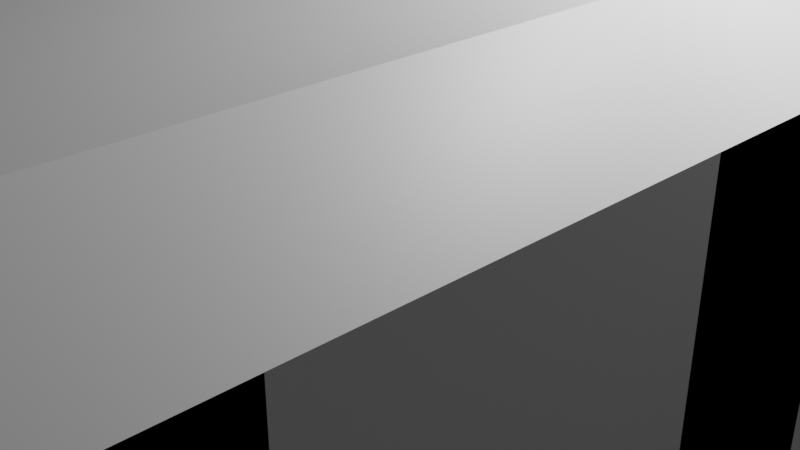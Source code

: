 # Source: ship.blend  (saved by Blender 3.6.11; exported with 4.5.12 LTS)
import bpy
from mathutils import Matrix  # noqa: F401  (used for matrix-valued properties, if any)

bpy.ops.wm.read_factory_settings(use_empty=True)
scene = bpy.context.scene
scene.name = 'Scene'

# ---- collections
col_collection = bpy.data.collections.new('Collection'); scene.collection.children.link(col_collection)

# ---- materials (node trees are filled in below, after node groups)
mat_material = bpy.data.materials.new('Material')
mat_material.alpha_threshold = 0.0
mat_material.use_transparent_shadow = False
mat_material.roughness = 0.5
mat_material.line_color = (0.0, 0.0, 0.0, 1.0)

# ---- node groups
ng_auto_smooth = bpy.data.node_groups.new('Auto Smooth', 'GeometryNodeTree')
_s = ng_auto_smooth.interface.new_socket(name='Geometry', in_out='OUTPUT', socket_type='NodeSocketGeometry')
_s = ng_auto_smooth.interface.new_socket(name='Geometry', in_out='INPUT', socket_type='NodeSocketGeometry')
_s = ng_auto_smooth.interface.new_socket(name='Angle', in_out='INPUT', socket_type='NodeSocketFloat')
_s.subtype = 'ANGLE'
_s.min_value = 0.0
_s.max_value = 3.142
ng_auto_smooth.is_modifier = True
_N = ng_auto_smooth.nodes; _L = ng_auto_smooth.links
n0 = _N.new('NodeGroupOutput'); n0.name = 'Group Output'; n0.location = (480, -100)
n1 = _N.new('NodeGroupInput'); n1.name = 'Group Input'; n1.location = (-420, -300)
n2 = _N.new('NodeGroupInput'); n2.name = 'Group Input.001'; n2.location = (-60, -100)
n3 = _N.new('GeometryNodeSetShadeSmooth'); n3.name = 'Set Shade Smooth'; n3.location = (120, -100)
n3.domain = 'EDGE'
n4 = _N.new('GeometryNodeSetShadeSmooth'); n4.name = 'Set Shade Smooth.001'; n4.location = (300, -100)
n5 = _N.new('GeometryNodeInputMeshEdgeAngle'); n5.name = 'Edge Angle'; n5.location = (-420, -220)
n6 = _N.new('GeometryNodeInputEdgeSmooth'); n6.name = 'Is Edge Smooth'; n6.location = (-60, -160)
n7 = _N.new('GeometryNodeInputShadeSmooth'); n7.name = 'Is Face Smooth'; n7.location = (-240, -340)
n8 = _N.new('FunctionNodeBooleanMath'); n8.name = 'Boolean Math'; n8.location = (-60, -220)
n9 = _N.new('FunctionNodeCompare'); n9.name = 'Compare'; n9.location = (-240, -180)
n9.operation = 'LESS_EQUAL'
_L.new(n5.outputs[0], n9.inputs[0])
_L.new(n4.outputs[0], n0.inputs[0])
_L.new(n1.outputs[1], n9.inputs[1])
_L.new(n9.outputs[0], n8.inputs[0])
_L.new(n7.outputs[0], n8.inputs[1])
_L.new(n2.outputs[0], n3.inputs[0])
_L.new(n6.outputs[0], n3.inputs[1])
_L.new(n3.outputs[0], n4.inputs[0])
_L.new(n8.outputs[0], n3.inputs[2])
n0.is_active_output = True

# ---- material node trees
mat_material.use_nodes = True; mat_material.node_tree.nodes.clear()
_N = mat_material.node_tree.nodes; _L = mat_material.node_tree.links
n0 = _N.new('ShaderNodeOutputMaterial'); n0.name = 'Material Output'; n0.location = (300, 300)
n1 = _N.new('ShaderNodeBsdfPrincipled'); n1.name = 'Principled BSDF'; n1.location = (10, 300)
n1.distribution = 'GGX'
n1.subsurface_method = 'RANDOM_WALK_SKIN'
n1.inputs[3].default_value = 1.45
n1.inputs[27].default_value = (0.0, 0.0, 0.0, 1.0)
n1.inputs[28].default_value = 1.0
_L.new(n1.outputs[0], n0.inputs[0])
n0.is_active_output = True

# ---- world
world_world = bpy.data.worlds.new('World'); scene.world = world_world
world_world.use_nodes = True; world_world.node_tree.nodes.clear()
_N = world_world.node_tree.nodes; _L = world_world.node_tree.links
n0 = _N.new('ShaderNodeOutputWorld'); n0.name = 'World Output'; n0.location = (300, 300)
n1 = _N.new('ShaderNodeBackground'); n1.name = 'Background'; n1.location = (10, 300)
n1.inputs[0].default_value = (0.05088, 0.05088, 0.05088, 1.0)
_L.new(n1.outputs[0], n0.inputs[0])
n0.is_active_output = True
world_world.color = (0.05088, 0.05088, 0.05088)
world_world.use_sun_shadow = False
world_world.sun_shadow_jitter_overblur = 0.0

# ---- cameras
cam_camera = bpy.data.cameras.new('Camera')
cam_camera.clip_end = 100.0
cam_camera.ortho_scale = 7.314

# ---- lights
light_light = bpy.data.lights.new('Light', 'POINT')
light_light.transmission_factor = 0.0
light_light.energy = 1000.0
light_light.shadow_soft_size = 0.1
light_light.shadow_maximum_resolution = 0.006
light_light.use_absolute_resolution = True

# ---- meshes
me_cube = bpy.data.meshes.new('Cube')
me_cube.from_pydata([(1.0, 1.0, 1.0), (1.0, 1.0, -1.0), (1.0, -1.0, 1.0), (1.0, -1.0, -1.0), (-1.0, 1.0, 1.0), (-1.0, 1.0, -1.0), (-1.0, -1.0, 1.0), (-1.0, -1.0, -1.0)], [], [(0, 4, 6, 2), (7, 6, 4, 5), (5, 1, 3, 7), (1, 0, 2, 3)])
me_cube.polygons.foreach_set('use_smooth', [True] * 4)
_uv = me_cube.uv_layers.new(name='UVMap')
_uv.uv.foreach_set('vector', [0.625, 0.5, 0.875, 0.5, 0.875, 0.75, 0.625, 0.75, 0.375, 0.0, 0.625, 0.0, 0.625, 0.25, 0.375, 0.25, 0.125, 0.5, 0.375, 0.5, 0.375, 0.75, 0.125, 0.75, 0.375, 0.5, 0.625, 0.5, 0.625, 0.75, 0.375, 0.75])
me_cube.materials.append(mat_material)
me_cube.use_mirror_vertex_groups = False
me_cube.update()
me_cube_001 = bpy.data.meshes.new('Cube.001')
me_cube_001.from_pydata([(0.74, 1.0, 1.0), (1.0, 1.0, 0.74), (1.0, 1.0, -0.74), (0.74, 1.0, -1.0), (1.0, -1.0, 0.74), (0.74, -1.0, 1.0), (0.74, -1.0, -1.0), (1.0, -1.0, -0.74), (0.6922, 1.0, 0.8845), (0.9252, 0.7899, 0.4821), (0.9252, 0.7899, -0.4821), (0.6922, 1.0, -0.8845), (0.9252, -0.7899, 0.4821), (0.6922, -1.0, 0.8845), (0.6922, -1.0, -0.8845), (0.9252, -0.7899, -0.4821), (0.8845, -1.0, 0.6922), (0.8845, 1.0, 0.6922), (0.8845, 1.0, -0.6922), (0.8845, -1.0, -0.6922), (0.8845, -0.808, 0.5002), (0.8845, 0.808, 0.5002), (0.8845, 0.808, -0.5002), (0.8845, -0.808, -0.5002), (0.0, 1.0, 1.0), (0.0, -1.0, 1.0), (0.0, 1.0, 0.8845), (0.0, -1.0, 0.8845), (0.0, 1.0, -1.0), (0.0, -1.0, -1.0), (0.0, 1.0, -0.8845), (0.0, -1.0, -0.8845), (-0.74, 1.0, 1.0), (-1.0, 1.0, 0.74), (-1.0, 1.0, -0.74), (-0.74, 1.0, -1.0), (-1.0, -1.0, 0.74), (-0.74, -1.0, 1.0), (-0.74, -1.0, -1.0), (-1.0, -1.0, -0.74), (-0.6922, 1.0, 0.8845), (-0.9252, 0.7899, 0.4821), (-0.9252, 0.7899, -0.4821), (-0.6922, 1.0, -0.8845), (-0.9252, -0.7899, 0.4821), (-0.6922, -1.0, 0.8845), (-0.6922, -1.0, -0.8845), (-0.9252, -0.7899, -0.4821), (-0.8845, -1.0, 0.6922), (-0.8845, 1.0, 0.6922), (-0.8845, 1.0, -0.6922), (-0.8845, -1.0, -0.6922), (-0.8845, -0.808, 0.5002), (-0.8845, 0.808, 0.5002), (-0.8845, 0.808, -0.5002), (-0.8845, -0.808, -0.5002)], [], [(28, 3, 6, 29), (0, 5, 4, 1), (6, 3, 2, 7), (2, 1, 4, 7), (30, 31, 14, 11), (8, 17, 16, 13), (14, 19, 18, 11), (10, 15, 12, 9), (0, 1, 17, 8), (4, 5, 13, 16), (6, 7, 19, 14), (2, 3, 11, 18), (1, 2, 18, 17), (7, 4, 16, 19), (24, 0, 8, 26), (29, 6, 14, 31), (21, 20, 16, 17), (23, 22, 18, 19), (22, 21, 17, 18), (20, 23, 19, 16), (9, 12, 20, 21), (15, 10, 22, 23), (10, 9, 21, 22), (12, 15, 23, 20), (5, 25, 27, 13), (8, 13, 27, 26), (0, 24, 25, 5), (3, 28, 30, 11), (28, 29, 38, 35), (32, 33, 36, 37), (38, 39, 34, 35), (34, 39, 36, 33), (30, 43, 46, 31), (40, 45, 48, 49), (46, 43, 50, 51), (42, 41, 44, 47), (32, 40, 49, 33), (36, 48, 45, 37), (38, 46, 51, 39), (34, 50, 43, 35), (33, 49, 50, 34), (39, 51, 48, 36), (24, 26, 40, 32), (29, 31, 46, 38), (53, 49, 48, 52), (55, 51, 50, 54), (54, 50, 49, 53), (52, 48, 51, 55), (41, 53, 52, 44), (47, 55, 54, 42), (42, 54, 53, 41), (44, 52, 55, 47), (37, 45, 27, 25), (40, 26, 27, 45), (32, 37, 25, 24), (35, 43, 30, 28)])
me_cube_001.polygons.foreach_set('use_smooth', [True] * 56)
_uv = me_cube_001.uv_layers.new(name='UVMap')
_uv.uv.foreach_set('vector', [0.25, 0.5, 0.3425, 0.5, 0.3425, 0.75, 0.25, 0.75, 0.6575, 0.5, 0.6575, 0.75, 0.5925, 0.75, 0.5925, 0.5, 0.3425, 0.75, 0.3425, 0.5, 0.4075, 0.5, 0.4075, 0.75, 0.4075, 0.5, 0.5925, 0.5, 0.5925, 0.75, 0.4075, 0.75, 0.25, 0.5, 0.25, 0.75, 0.3425, 0.75, 0.3425, 0.5, 0.6575, 0.5, 0.5925, 0.5, 0.5925, 0.75, 0.6575, 0.75, 0.3425, 0.75, 0.4075, 0.75, 0.4075, 0.5, 0.3425, 0.5, 0.4356, 0.5263, 0.4356, 0.7237, 0.5644, 0.7237, 0.5644, 0.5263, 0.6575, 0.5, 0.5925, 0.5, 0.5925, 0.5, 0.6575, 0.5, 0.5925, 0.75, 0.6575, 0.75, 0.6575, 0.75, 0.5925, 0.75, 0.3425, 0.75, 0.4075, 0.75, 0.4075, 0.75, 0.3425, 0.75, 0.4075, 0.5, 0.3425, 0.5, 0.3425, 0.5, 0.4075, 0.5, 0.5925, 0.5, 0.4075, 0.5, 0.4075, 0.5, 0.5925, 0.5, 0.4075, 0.75, 0.5925, 0.75, 0.5925, 0.75, 0.4075, 0.75, 0.75, 0.5, 0.6575, 0.5, 0.6575, 0.5, 0.75, 0.5, 0.25, 0.75, 0.3425, 0.75, 0.3425, 0.75, 0.25, 0.75, 0.5668, 0.524, 0.5668, 0.726, 0.5925, 0.75, 0.5925, 0.5, 0.4332, 0.726, 0.4332, 0.524, 0.4075, 0.5, 0.4075, 0.75, 0.4332, 0.524, 0.5668, 0.524, 0.5925, 0.5, 0.4075, 0.5, 0.5668, 0.726, 0.4332, 0.726, 0.4075, 0.75, 0.5925, 0.75, 0.5644, 0.5263, 0.5644, 0.7237, 0.5668, 0.726, 0.5668, 0.524, 0.4356, 0.7237, 0.4356, 0.5263, 0.4332, 0.524, 0.4332, 0.726, 0.4356, 0.5263, 0.5644, 0.5263, 0.5668, 0.524, 0.4332, 0.524, 0.5644, 0.7237, 0.4356, 0.7237, 0.4332, 0.726, 0.5668, 0.726, 0.6575, 0.75, 0.75, 0.75, 0.75, 0.75, 0.6575, 0.75, 0.6575, 0.5, 0.6575, 0.75, 0.75, 0.75, 0.75, 0.5, 0.6575, 0.5, 0.75, 0.5, 0.75, 0.75, 0.6575, 0.75, 0.3425, 0.5, 0.25, 0.5, 0.25, 0.5, 0.3425, 0.5, 0.25, 0.5, 0.25, 0.75, 0.3425, 0.75, 0.3425, 0.5, 0.6575, 0.5, 0.5925, 0.5, 0.5925, 0.75, 0.6575, 0.75, 0.3425, 0.75, 0.4075, 0.75, 0.4075, 0.5, 0.3425, 0.5, 0.4075, 0.5, 0.4075, 0.75, 0.5925, 0.75, 0.5925, 0.5, 0.25, 0.5, 0.3425, 0.5, 0.3425, 0.75, 0.25, 0.75, 0.6575, 0.5, 0.6575, 0.75, 0.5925, 0.75, 0.5925, 0.5, 0.3425, 0.75, 0.3425, 0.5, 0.4075, 0.5, 0.4075, 0.75, 0.4356, 0.5263, 0.5644, 0.5263, 0.5644, 0.7237, 0.4356, 0.7237, 0.6575, 0.5, 0.6575, 0.5, 0.5925, 0.5, 0.5925, 0.5, 0.5925, 0.75, 0.5925, 0.75, 0.6575, 0.75, 0.6575, 0.75, 0.3425, 0.75, 0.3425, 0.75, 0.4075, 0.75, 0.4075, 0.75, 0.4075, 0.5, 0.4075, 0.5, 0.3425, 0.5, 0.3425, 0.5, 0.5925, 0.5, 0.5925, 0.5, 0.4075, 0.5, 0.4075, 0.5, 0.4075, 0.75, 0.4075, 0.75, 0.5925, 0.75, 0.5925, 0.75, 0.75, 0.5, 0.75, 0.5, 0.6575, 0.5, 0.6575, 0.5, 0.25, 0.75, 0.25, 0.75, 0.3425, 0.75, 0.3425, 0.75, 0.5668, 0.524, 0.5925, 0.5, 0.5925, 0.75, 0.5668, 0.726, 0.4332, 0.726, 0.4075, 0.75, 0.4075, 0.5, 0.4332, 0.524, 0.4332, 0.524, 0.4075, 0.5, 0.5925, 0.5, 0.5668, 0.524, 0.5668, 0.726, 0.5925, 0.75, 0.4075, 0.75, 0.4332, 0.726, 0.5644, 0.5263, 0.5668, 0.524, 0.5668, 0.726, 0.5644, 0.7237, 0.4356, 0.7237, 0.4332, 0.726, 0.4332, 0.524, 0.4356, 0.5263, 0.4356, 0.5263, 0.4332, 0.524, 0.5668, 0.524, 0.5644, 0.5263, 0.5644, 0.7237, 0.5668, 0.726, 0.4332, 0.726, 0.4356, 0.7237, 0.6575, 0.75, 0.6575, 0.75, 0.75, 0.75, 0.75, 0.75, 0.6575, 0.5, 0.75, 0.5, 0.75, 0.75, 0.6575, 0.75, 0.6575, 0.5, 0.6575, 0.75, 0.75, 0.75, 0.75, 0.5, 0.3425, 0.5, 0.3425, 0.5, 0.25, 0.5, 0.25, 0.5])
me_cube_001.materials.append(mat_material)
me_cube_001.use_mirror_vertex_groups = False
me_cube_001.update()

# ---- objects
ob_walls = bpy.data.objects.new('Walls', me_cube)
ob_light = bpy.data.objects.new('Light', light_light)
ob_camera = bpy.data.objects.new('Camera', cam_camera)
ob_wallsegments = bpy.data.objects.new('WallSegments', me_cube_001)

# ---- transforms, parenting, visibility, modifiers, constraints
ob_walls.location = (0.0, 0.0, 0.0)
ob_walls.scale = (4.0, 12.0, 3.0)
ob_walls.lock_rotations_4d = False
ob_walls.empty_display_type = 'ARROWS'
ob_walls.lineart.crease_threshold = 0.0
_m = ob_walls.modifiers.new('Bevel', 'BEVEL')
_m.width = 0.26
_m.width_pct = 0.26
_m = ob_walls.modifiers.new('Solidify', 'SOLIDIFY')
_m.thickness = 0.05
_m = ob_walls.modifiers.new('Auto Smooth', 'NODES')
_m.node_group = ng_auto_smooth
_gi = [s.identifier for s in ng_auto_smooth.interface.items_tree if s.item_type == 'SOCKET' and s.in_out == 'INPUT']
_m[_gi[1]] = 0.5236  # Angle
ob_light.location = (4.076, 1.005, 5.904)
ob_light.rotation_euler = (0.6503, 0.05522, 1.866)
ob_light.lock_rotations_4d = False
ob_light.empty_display_type = 'ARROWS'
ob_light.color = (0.0, 0.0, 0.0, 0.0)
ob_light.lineart.crease_threshold = 0.0
ob_camera.location = (7.359, -6.926, 4.958)
ob_camera.rotation_euler = (1.109, 0.0, 0.8149)
ob_camera.lock_rotations_4d = False
ob_camera.empty_display_type = 'ARROWS'
ob_camera.color = (0.0, 0.0, 0.0, 0.0)
ob_camera.display_type = 'WIRE'
ob_camera.lineart.crease_threshold = 0.0
ob_wallsegments.location = (0.0, -11.05, 0.0)
ob_wallsegments.rotation_euler = (6.283, -0.0, 0.0)
ob_wallsegments.scale = (4.0, 0.95, 3.0)
ob_wallsegments.lock_rotations_4d = False
ob_wallsegments.empty_display_type = 'ARROWS'
ob_wallsegments.lineart.crease_threshold = 0.0
_m = ob_wallsegments.modifiers.new('Array', 'ARRAY')
_m.count = 5
_m.relative_offset_displace = (0.0, 2.908, 0.0)
_m = ob_wallsegments.modifiers.new('Auto Smooth', 'NODES')
_m.node_group = ng_auto_smooth
_gi = [s.identifier for s in ng_auto_smooth.interface.items_tree if s.item_type == 'SOCKET' and s.in_out == 'INPUT']
_m[_gi[1]] = 0.5236  # Angle

# ---- collection membership
col_collection.objects.link(ob_walls)
col_collection.objects.link(ob_light)
col_collection.objects.link(ob_camera)
col_collection.objects.link(ob_wallsegments)

# ---- scene / render settings (as saved in the file)
scene.camera = ob_camera
scene.frame_start = 1; scene.frame_end = 250; scene.frame_set(1)
scene.render.engine = 'BLENDER_EEVEE_NEXT'
scene.cycles.sampling_pattern = 'TABULATED_SOBOL'
scene.view_settings.view_transform = 'Filmic'
bpy.context.view_layer.update()
